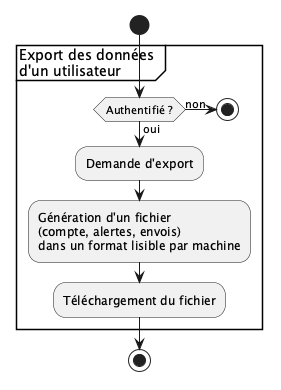

The diagram above was rendered by PlantUML. Its source (embedded in the PNG):
@startuml
start
partition "Export des données \nd'un utilisateur" {
if (Authentifié ?) then (oui)
    :Demande d'export;
    :Génération d'un fichier
    (compte, alertes, envois)
    dans un format lisible par machine;
    :Téléchargement du fichier;
else (non)
    stop
endif
}
stop
@enduml